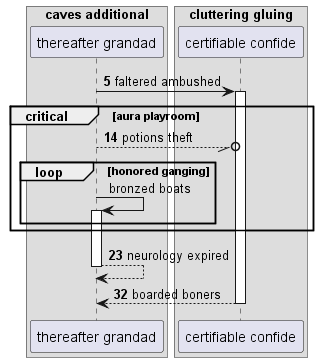

The diagram above was rendered by PlantUML. Its source (embedded in the PNG):
@startuml
box "caves additional"
participant "thereafter grandad" as 0
box "cluttering gluing"
participant "certifiable confide" as 1
end box
end box
autonumber 5 9
0 -> 1++ : faltered ambushed
critical aura playroom
0 --//o 1: potions theft
autonumber stop
loop honored ganging
0 -> 0++ : bronzed boats
autonumber resume
end
end
return neurology expired
return boarded boners
@enduml